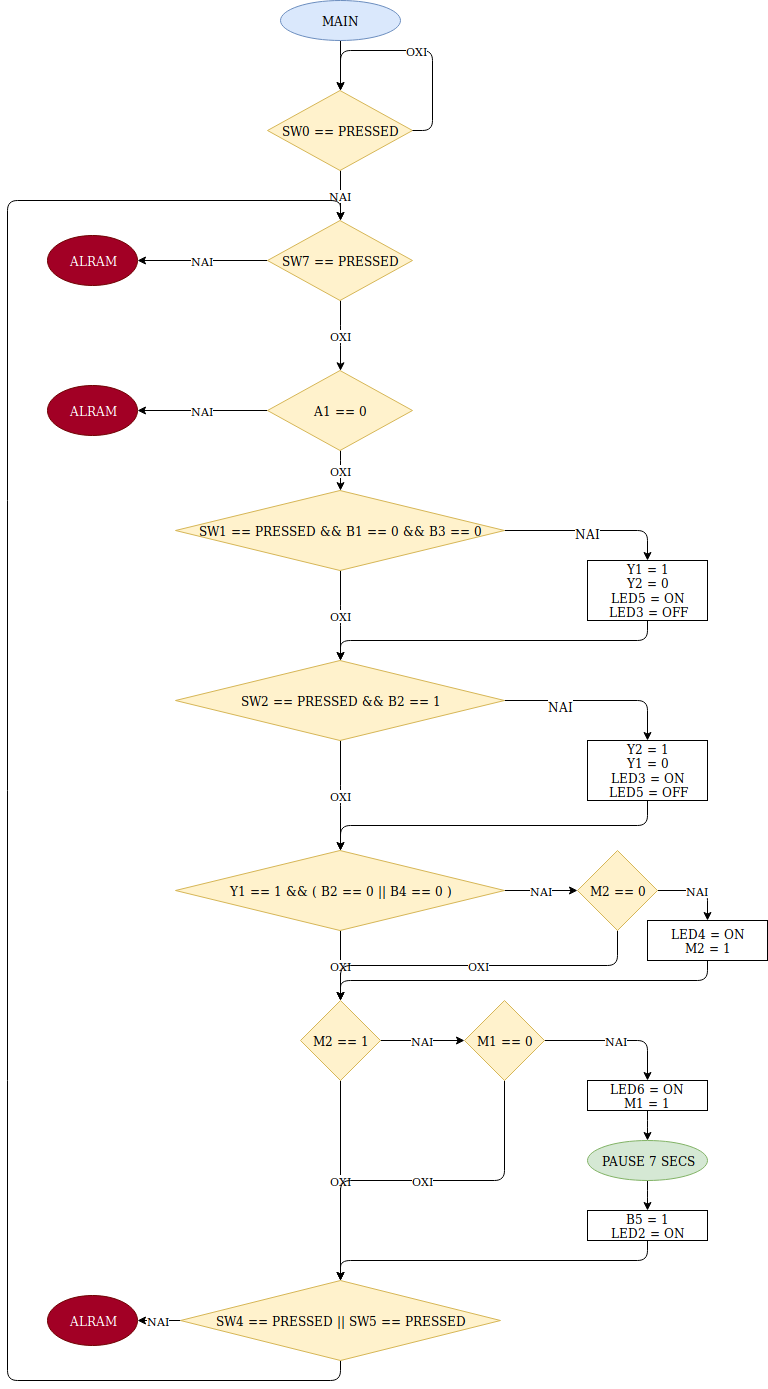

The diagram above was exported from draw.io. Its source (the exported page's mxGraphModel, read from the mxfile embedded in the PNG):
<mxGraphModel dx="1327" dy="778" grid="1" gridSize="10" guides="1" tooltips="1" connect="1" arrows="1" fold="1" page="1" pageScale="1" pageWidth="850" pageHeight="1100" math="0" shadow="0">
  <root>
    <mxCell id="0" />
    <mxCell id="1" parent="0" />
    <mxCell id="6YEKIg_SE-Og1uvE3Ivt-3" value="ΝΑΙ" style="edgeStyle=orthogonalEdgeStyle;rounded=0;orthogonalLoop=1;jettySize=auto;html=1;exitX=0.5;exitY=1;exitDx=0;exitDy=0;entryX=0.5;entryY=0;entryDx=0;entryDy=0;" edge="1" parent="1" source="6YEKIg_SE-Og1uvE3Ivt-1" target="6YEKIg_SE-Og1uvE3Ivt-2">
      <mxGeometry relative="1" as="geometry" />
    </mxCell>
    <mxCell id="6YEKIg_SE-Og1uvE3Ivt-1" value="SW0 == PRESSED" style="rhombus;whiteSpace=wrap;html=1;fillColor=#fff2cc;strokeColor=#d6b656;" vertex="1" parent="1">
      <mxGeometry x="320" y="90" width="145" height="80" as="geometry" />
    </mxCell>
    <mxCell id="6YEKIg_SE-Og1uvE3Ivt-6" value="ΟΧΙ" style="edgeStyle=orthogonalEdgeStyle;rounded=1;orthogonalLoop=1;jettySize=auto;html=1;exitX=0.5;exitY=1;exitDx=0;exitDy=0;" edge="1" parent="1" source="6YEKIg_SE-Og1uvE3Ivt-2" target="6YEKIg_SE-Og1uvE3Ivt-5">
      <mxGeometry relative="1" as="geometry" />
    </mxCell>
    <mxCell id="6YEKIg_SE-Og1uvE3Ivt-8" value="ΝΑΙ" style="edgeStyle=orthogonalEdgeStyle;rounded=1;orthogonalLoop=1;jettySize=auto;html=1;exitX=0;exitY=0.5;exitDx=0;exitDy=0;" edge="1" parent="1" source="6YEKIg_SE-Og1uvE3Ivt-2" target="6YEKIg_SE-Og1uvE3Ivt-7">
      <mxGeometry relative="1" as="geometry" />
    </mxCell>
    <mxCell id="6YEKIg_SE-Og1uvE3Ivt-2" value="SW7 == PRESSED" style="rhombus;whiteSpace=wrap;html=1;fillColor=#fff2cc;strokeColor=#d6b656;" vertex="1" parent="1">
      <mxGeometry x="320" y="220" width="145" height="80" as="geometry" />
    </mxCell>
    <mxCell id="6YEKIg_SE-Og1uvE3Ivt-4" value="ΟΧΙ" style="edgeStyle=orthogonalEdgeStyle;rounded=1;orthogonalLoop=1;jettySize=auto;html=1;exitX=1;exitY=0.5;exitDx=0;exitDy=0;entryX=0.5;entryY=0;entryDx=0;entryDy=0;" edge="1" parent="1" source="6YEKIg_SE-Og1uvE3Ivt-1" target="6YEKIg_SE-Og1uvE3Ivt-1">
      <mxGeometry relative="1" as="geometry">
        <Array as="points">
          <mxPoint x="485" y="130" />
          <mxPoint x="485" y="50" />
          <mxPoint x="393" y="50" />
        </Array>
      </mxGeometry>
    </mxCell>
    <mxCell id="6YEKIg_SE-Og1uvE3Ivt-10" value="ΝΑΙ" style="edgeStyle=orthogonalEdgeStyle;rounded=1;orthogonalLoop=1;jettySize=auto;html=1;exitX=0;exitY=0.5;exitDx=0;exitDy=0;entryX=1;entryY=0.5;entryDx=0;entryDy=0;" edge="1" parent="1" source="6YEKIg_SE-Og1uvE3Ivt-5" target="6YEKIg_SE-Og1uvE3Ivt-9">
      <mxGeometry relative="1" as="geometry" />
    </mxCell>
    <mxCell id="6YEKIg_SE-Og1uvE3Ivt-12" value="ΟΧΙ" style="edgeStyle=orthogonalEdgeStyle;rounded=1;orthogonalLoop=1;jettySize=auto;html=1;exitX=0.5;exitY=1;exitDx=0;exitDy=0;" edge="1" parent="1" source="6YEKIg_SE-Og1uvE3Ivt-5" target="6YEKIg_SE-Og1uvE3Ivt-11">
      <mxGeometry relative="1" as="geometry" />
    </mxCell>
    <mxCell id="6YEKIg_SE-Og1uvE3Ivt-5" value="Α1 == 0" style="rhombus;whiteSpace=wrap;html=1;fillColor=#fff2cc;strokeColor=#d6b656;" vertex="1" parent="1">
      <mxGeometry x="320" y="370" width="145" height="80" as="geometry" />
    </mxCell>
    <mxCell id="6YEKIg_SE-Og1uvE3Ivt-7" value="ALRAM" style="ellipse;whiteSpace=wrap;html=1;fillColor=#a20025;strokeColor=#6F0000;fontColor=#ffffff;" vertex="1" parent="1">
      <mxGeometry x="100" y="235" width="90" height="50" as="geometry" />
    </mxCell>
    <mxCell id="6YEKIg_SE-Og1uvE3Ivt-9" value="ALRAM" style="ellipse;whiteSpace=wrap;html=1;fillColor=#a20025;strokeColor=#6F0000;fontColor=#ffffff;" vertex="1" parent="1">
      <mxGeometry x="100" y="385" width="90" height="50" as="geometry" />
    </mxCell>
    <mxCell id="6YEKIg_SE-Og1uvE3Ivt-14" style="edgeStyle=orthogonalEdgeStyle;rounded=1;orthogonalLoop=1;jettySize=auto;html=1;exitX=1;exitY=0.5;exitDx=0;exitDy=0;entryX=0.5;entryY=0;entryDx=0;entryDy=0;" edge="1" parent="1" source="6YEKIg_SE-Og1uvE3Ivt-11" target="6YEKIg_SE-Og1uvE3Ivt-13">
      <mxGeometry relative="1" as="geometry" />
    </mxCell>
    <mxCell id="6YEKIg_SE-Og1uvE3Ivt-15" value="&lt;div&gt;ΝΑΙ&lt;/div&gt;" style="text;html=1;resizable=0;points=[];align=center;verticalAlign=middle;labelBackgroundColor=#ffffff;" vertex="1" connectable="0" parent="6YEKIg_SE-Og1uvE3Ivt-14">
      <mxGeometry x="-0.0348" y="-2" relative="1" as="geometry">
        <mxPoint as="offset" />
      </mxGeometry>
    </mxCell>
    <mxCell id="6YEKIg_SE-Og1uvE3Ivt-17" value="ΟΧΙ" style="edgeStyle=orthogonalEdgeStyle;rounded=1;orthogonalLoop=1;jettySize=auto;html=1;exitX=0.5;exitY=1;exitDx=0;exitDy=0;" edge="1" parent="1" source="6YEKIg_SE-Og1uvE3Ivt-11" target="6YEKIg_SE-Og1uvE3Ivt-16">
      <mxGeometry relative="1" as="geometry" />
    </mxCell>
    <mxCell id="6YEKIg_SE-Og1uvE3Ivt-11" value="SW1 == PRESSED &amp;amp;&amp;amp; B1 == 0 &amp;amp;&amp;amp; B3 == 0" style="rhombus;whiteSpace=wrap;html=1;fillColor=#fff2cc;strokeColor=#d6b656;" vertex="1" parent="1">
      <mxGeometry x="228" y="490" width="329" height="80" as="geometry" />
    </mxCell>
    <mxCell id="6YEKIg_SE-Og1uvE3Ivt-18" style="edgeStyle=orthogonalEdgeStyle;rounded=1;orthogonalLoop=1;jettySize=auto;html=1;exitX=0.5;exitY=1;exitDx=0;exitDy=0;entryX=0.5;entryY=0;entryDx=0;entryDy=0;" edge="1" parent="1" source="6YEKIg_SE-Og1uvE3Ivt-13" target="6YEKIg_SE-Og1uvE3Ivt-16">
      <mxGeometry relative="1" as="geometry">
        <Array as="points">
          <mxPoint x="700" y="640" />
          <mxPoint x="393" y="640" />
        </Array>
      </mxGeometry>
    </mxCell>
    <mxCell id="6YEKIg_SE-Og1uvE3Ivt-13" value="&lt;div&gt;Y1 = 1&lt;/div&gt;&lt;div&gt; Y2 = 0&lt;/div&gt;&lt;div&gt; LED5 = ON&lt;/div&gt;&lt;div&gt; LED3 = OFF&lt;/div&gt;" style="rounded=0;whiteSpace=wrap;html=1;" vertex="1" parent="1">
      <mxGeometry x="640" y="560" width="120" height="60" as="geometry" />
    </mxCell>
    <mxCell id="6YEKIg_SE-Og1uvE3Ivt-20" style="edgeStyle=orthogonalEdgeStyle;rounded=1;orthogonalLoop=1;jettySize=auto;html=1;exitX=1;exitY=0.5;exitDx=0;exitDy=0;entryX=0.5;entryY=0;entryDx=0;entryDy=0;" edge="1" parent="1" source="6YEKIg_SE-Og1uvE3Ivt-16" target="6YEKIg_SE-Og1uvE3Ivt-19">
      <mxGeometry relative="1" as="geometry" />
    </mxCell>
    <mxCell id="6YEKIg_SE-Og1uvE3Ivt-24" value="ΝΑΙ" style="text;html=1;resizable=0;points=[];align=center;verticalAlign=middle;labelBackgroundColor=#ffffff;" vertex="1" connectable="0" parent="6YEKIg_SE-Og1uvE3Ivt-20">
      <mxGeometry x="-0.388" y="-5" relative="1" as="geometry">
        <mxPoint as="offset" />
      </mxGeometry>
    </mxCell>
    <mxCell id="6YEKIg_SE-Og1uvE3Ivt-22" value="ΟΧΙ" style="edgeStyle=orthogonalEdgeStyle;rounded=1;orthogonalLoop=1;jettySize=auto;html=1;exitX=0.5;exitY=1;exitDx=0;exitDy=0;" edge="1" parent="1" source="6YEKIg_SE-Og1uvE3Ivt-16" target="6YEKIg_SE-Og1uvE3Ivt-21">
      <mxGeometry relative="1" as="geometry" />
    </mxCell>
    <mxCell id="6YEKIg_SE-Og1uvE3Ivt-16" value="SW2 == PRESSED &amp;amp;&amp;amp; B2 == 1" style="rhombus;whiteSpace=wrap;html=1;fillColor=#fff2cc;strokeColor=#d6b656;" vertex="1" parent="1">
      <mxGeometry x="228" y="660" width="329" height="80" as="geometry" />
    </mxCell>
    <mxCell id="6YEKIg_SE-Og1uvE3Ivt-23" style="edgeStyle=orthogonalEdgeStyle;rounded=1;orthogonalLoop=1;jettySize=auto;html=1;exitX=0.5;exitY=1;exitDx=0;exitDy=0;" edge="1" parent="1" source="6YEKIg_SE-Og1uvE3Ivt-19" target="6YEKIg_SE-Og1uvE3Ivt-21">
      <mxGeometry relative="1" as="geometry" />
    </mxCell>
    <mxCell id="6YEKIg_SE-Og1uvE3Ivt-19" value="&lt;div&gt;Y2 = 1&lt;/div&gt;&lt;div&gt; Y1 = 0&lt;/div&gt;&lt;div&gt; LED3 = ON&lt;/div&gt;&lt;div&gt; LED5 = OFF&lt;/div&gt;" style="rounded=0;whiteSpace=wrap;html=1;" vertex="1" parent="1">
      <mxGeometry x="640" y="740" width="120" height="60" as="geometry" />
    </mxCell>
    <mxCell id="6YEKIg_SE-Og1uvE3Ivt-26" value="ΝΑΙ" style="edgeStyle=orthogonalEdgeStyle;rounded=1;orthogonalLoop=1;jettySize=auto;html=1;exitX=1;exitY=0.5;exitDx=0;exitDy=0;entryX=0;entryY=0.5;entryDx=0;entryDy=0;" edge="1" parent="1" source="6YEKIg_SE-Og1uvE3Ivt-21" target="6YEKIg_SE-Og1uvE3Ivt-25">
      <mxGeometry relative="1" as="geometry" />
    </mxCell>
    <mxCell id="6YEKIg_SE-Og1uvE3Ivt-32" value="ΟΧΙ" style="edgeStyle=orthogonalEdgeStyle;rounded=1;orthogonalLoop=1;jettySize=auto;html=1;exitX=0.5;exitY=1;exitDx=0;exitDy=0;" edge="1" parent="1" source="6YEKIg_SE-Og1uvE3Ivt-21" target="6YEKIg_SE-Og1uvE3Ivt-29">
      <mxGeometry relative="1" as="geometry" />
    </mxCell>
    <mxCell id="6YEKIg_SE-Og1uvE3Ivt-21" value="Y1 == 1 &amp;amp;&amp;amp; ( B2 == 0 || B4 == 0 )" style="rhombus;whiteSpace=wrap;html=1;fillColor=#fff2cc;strokeColor=#d6b656;" vertex="1" parent="1">
      <mxGeometry x="228" y="850" width="329" height="80" as="geometry" />
    </mxCell>
    <mxCell id="6YEKIg_SE-Og1uvE3Ivt-28" value="ΝΑΙ" style="edgeStyle=orthogonalEdgeStyle;rounded=1;orthogonalLoop=1;jettySize=auto;html=1;exitX=1;exitY=0.5;exitDx=0;exitDy=0;" edge="1" parent="1" source="6YEKIg_SE-Og1uvE3Ivt-25" target="6YEKIg_SE-Og1uvE3Ivt-27">
      <mxGeometry relative="1" as="geometry" />
    </mxCell>
    <mxCell id="6YEKIg_SE-Og1uvE3Ivt-33" value="ΟΧΙ" style="edgeStyle=orthogonalEdgeStyle;rounded=1;orthogonalLoop=1;jettySize=auto;html=1;exitX=0.5;exitY=1;exitDx=0;exitDy=0;" edge="1" parent="1" source="6YEKIg_SE-Og1uvE3Ivt-25" target="6YEKIg_SE-Og1uvE3Ivt-29">
      <mxGeometry relative="1" as="geometry" />
    </mxCell>
    <mxCell id="6YEKIg_SE-Og1uvE3Ivt-25" value="M2 == 0" style="rhombus;whiteSpace=wrap;html=1;fillColor=#fff2cc;strokeColor=#d6b656;" vertex="1" parent="1">
      <mxGeometry x="630" y="850" width="80" height="80" as="geometry" />
    </mxCell>
    <mxCell id="6YEKIg_SE-Og1uvE3Ivt-34" style="edgeStyle=orthogonalEdgeStyle;rounded=1;orthogonalLoop=1;jettySize=auto;html=1;exitX=0.5;exitY=1;exitDx=0;exitDy=0;" edge="1" parent="1" source="6YEKIg_SE-Og1uvE3Ivt-27" target="6YEKIg_SE-Og1uvE3Ivt-29">
      <mxGeometry relative="1" as="geometry">
        <Array as="points">
          <mxPoint x="760" y="980" />
          <mxPoint x="393" y="980" />
        </Array>
      </mxGeometry>
    </mxCell>
    <mxCell id="6YEKIg_SE-Og1uvE3Ivt-27" value="&lt;div&gt;LED4 = ON&lt;/div&gt;&lt;div&gt; M2 = 1&lt;/div&gt;" style="rounded=0;whiteSpace=wrap;html=1;" vertex="1" parent="1">
      <mxGeometry x="700" y="920" width="120" height="40" as="geometry" />
    </mxCell>
    <mxCell id="6YEKIg_SE-Og1uvE3Ivt-36" value="ΝΑΙ" style="edgeStyle=orthogonalEdgeStyle;rounded=1;orthogonalLoop=1;jettySize=auto;html=1;exitX=1;exitY=0.5;exitDx=0;exitDy=0;entryX=0;entryY=0.5;entryDx=0;entryDy=0;" edge="1" parent="1" source="6YEKIg_SE-Og1uvE3Ivt-29" target="6YEKIg_SE-Og1uvE3Ivt-35">
      <mxGeometry relative="1" as="geometry" />
    </mxCell>
    <mxCell id="6YEKIg_SE-Og1uvE3Ivt-45" value="ΟΧΙ" style="edgeStyle=orthogonalEdgeStyle;rounded=1;orthogonalLoop=1;jettySize=auto;html=1;exitX=0.5;exitY=1;exitDx=0;exitDy=0;" edge="1" parent="1" source="6YEKIg_SE-Og1uvE3Ivt-29" target="6YEKIg_SE-Og1uvE3Ivt-44">
      <mxGeometry relative="1" as="geometry" />
    </mxCell>
    <mxCell id="6YEKIg_SE-Og1uvE3Ivt-29" value=" M2 == 1" style="rhombus;whiteSpace=wrap;html=1;fillColor=#fff2cc;strokeColor=#d6b656;" vertex="1" parent="1">
      <mxGeometry x="353" y="1000" width="80" height="80" as="geometry" />
    </mxCell>
    <mxCell id="6YEKIg_SE-Og1uvE3Ivt-38" value="ΝΑΙ" style="edgeStyle=orthogonalEdgeStyle;rounded=1;orthogonalLoop=1;jettySize=auto;html=1;exitX=1;exitY=0.5;exitDx=0;exitDy=0;entryX=0.5;entryY=0;entryDx=0;entryDy=0;" edge="1" parent="1" source="6YEKIg_SE-Og1uvE3Ivt-35" target="6YEKIg_SE-Og1uvE3Ivt-37">
      <mxGeometry relative="1" as="geometry" />
    </mxCell>
    <mxCell id="6YEKIg_SE-Og1uvE3Ivt-46" value="ΟΧΙ" style="edgeStyle=orthogonalEdgeStyle;rounded=1;orthogonalLoop=1;jettySize=auto;html=1;exitX=0.5;exitY=1;exitDx=0;exitDy=0;" edge="1" parent="1" source="6YEKIg_SE-Og1uvE3Ivt-35" target="6YEKIg_SE-Og1uvE3Ivt-44">
      <mxGeometry relative="1" as="geometry" />
    </mxCell>
    <mxCell id="6YEKIg_SE-Og1uvE3Ivt-35" value="M1 == 0" style="rhombus;whiteSpace=wrap;html=1;fillColor=#fff2cc;strokeColor=#d6b656;" vertex="1" parent="1">
      <mxGeometry x="517" y="1000" width="80" height="80" as="geometry" />
    </mxCell>
    <mxCell id="6YEKIg_SE-Og1uvE3Ivt-40" style="edgeStyle=orthogonalEdgeStyle;rounded=1;orthogonalLoop=1;jettySize=auto;html=1;exitX=0.5;exitY=1;exitDx=0;exitDy=0;" edge="1" parent="1" source="6YEKIg_SE-Og1uvE3Ivt-37" target="6YEKIg_SE-Og1uvE3Ivt-39">
      <mxGeometry relative="1" as="geometry" />
    </mxCell>
    <mxCell id="6YEKIg_SE-Og1uvE3Ivt-37" value="&lt;div&gt;LED6 = ON &lt;br&gt;&lt;/div&gt;&lt;div&gt;M1 = 1&lt;/div&gt;" style="rounded=0;whiteSpace=wrap;html=1;" vertex="1" parent="1">
      <mxGeometry x="640" y="1080" width="120" height="30" as="geometry" />
    </mxCell>
    <mxCell id="6YEKIg_SE-Og1uvE3Ivt-43" style="edgeStyle=orthogonalEdgeStyle;rounded=1;orthogonalLoop=1;jettySize=auto;html=1;exitX=0.5;exitY=1;exitDx=0;exitDy=0;" edge="1" parent="1" source="6YEKIg_SE-Og1uvE3Ivt-39" target="6YEKIg_SE-Og1uvE3Ivt-41">
      <mxGeometry relative="1" as="geometry" />
    </mxCell>
    <mxCell id="6YEKIg_SE-Og1uvE3Ivt-39" value="PAUSE 7 SECS" style="ellipse;whiteSpace=wrap;html=1;fillColor=#d5e8d4;strokeColor=#82b366;" vertex="1" parent="1">
      <mxGeometry x="640" y="1140" width="120" height="40" as="geometry" />
    </mxCell>
    <mxCell id="6YEKIg_SE-Og1uvE3Ivt-47" style="edgeStyle=orthogonalEdgeStyle;rounded=1;orthogonalLoop=1;jettySize=auto;html=1;exitX=0.5;exitY=1;exitDx=0;exitDy=0;" edge="1" parent="1" source="6YEKIg_SE-Og1uvE3Ivt-41" target="6YEKIg_SE-Og1uvE3Ivt-44">
      <mxGeometry relative="1" as="geometry" />
    </mxCell>
    <mxCell id="6YEKIg_SE-Og1uvE3Ivt-41" value="&lt;div&gt;B5 = 1&lt;/div&gt;&lt;div&gt;LED2 = ON&lt;/div&gt;" style="rounded=0;whiteSpace=wrap;html=1;" vertex="1" parent="1">
      <mxGeometry x="640" y="1210" width="120" height="30" as="geometry" />
    </mxCell>
    <mxCell id="6YEKIg_SE-Og1uvE3Ivt-49" value="ΝΑΙ" style="edgeStyle=orthogonalEdgeStyle;rounded=1;orthogonalLoop=1;jettySize=auto;html=1;exitX=0;exitY=0.5;exitDx=0;exitDy=0;entryX=1;entryY=0.5;entryDx=0;entryDy=0;" edge="1" parent="1" source="6YEKIg_SE-Og1uvE3Ivt-44" target="6YEKIg_SE-Og1uvE3Ivt-48">
      <mxGeometry relative="1" as="geometry" />
    </mxCell>
    <mxCell id="6YEKIg_SE-Og1uvE3Ivt-50" style="edgeStyle=orthogonalEdgeStyle;rounded=1;orthogonalLoop=1;jettySize=auto;html=1;exitX=0.5;exitY=1;exitDx=0;exitDy=0;entryX=0.5;entryY=0;entryDx=0;entryDy=0;" edge="1" parent="1" source="6YEKIg_SE-Og1uvE3Ivt-44" target="6YEKIg_SE-Og1uvE3Ivt-2">
      <mxGeometry relative="1" as="geometry">
        <Array as="points">
          <mxPoint x="393" y="1380" />
          <mxPoint x="60" y="1380" />
          <mxPoint x="60" y="200" />
          <mxPoint x="393" y="200" />
        </Array>
      </mxGeometry>
    </mxCell>
    <mxCell id="6YEKIg_SE-Og1uvE3Ivt-44" value="SW4 == PRESSED || SW5 == PRESSED" style="rhombus;whiteSpace=wrap;html=1;fillColor=#fff2cc;strokeColor=#d6b656;" vertex="1" parent="1">
      <mxGeometry x="233" y="1280" width="320" height="80" as="geometry" />
    </mxCell>
    <mxCell id="6YEKIg_SE-Og1uvE3Ivt-48" value="ALRAM" style="ellipse;whiteSpace=wrap;html=1;fillColor=#a20025;strokeColor=#6F0000;fontColor=#ffffff;" vertex="1" parent="1">
      <mxGeometry x="100" y="1295" width="90" height="50" as="geometry" />
    </mxCell>
    <mxCell id="6YEKIg_SE-Og1uvE3Ivt-52" style="edgeStyle=orthogonalEdgeStyle;rounded=1;orthogonalLoop=1;jettySize=auto;html=1;exitX=0.5;exitY=1;exitDx=0;exitDy=0;" edge="1" parent="1" source="6YEKIg_SE-Og1uvE3Ivt-51" target="6YEKIg_SE-Og1uvE3Ivt-1">
      <mxGeometry relative="1" as="geometry" />
    </mxCell>
    <mxCell id="6YEKIg_SE-Og1uvE3Ivt-51" value="ΜΑΙΝ" style="ellipse;whiteSpace=wrap;html=1;fillColor=#dae8fc;strokeColor=#6c8ebf;" vertex="1" parent="1">
      <mxGeometry x="332.5" width="120" height="40" as="geometry" />
    </mxCell>
  </root>
</mxGraphModel>